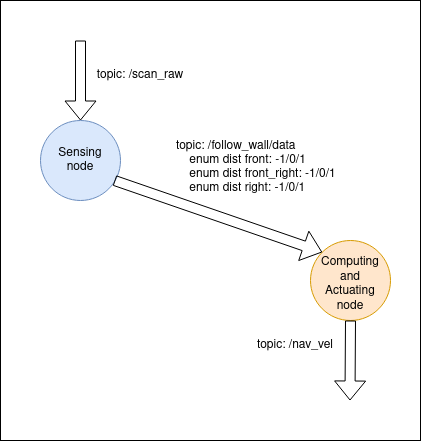

The diagram above was exported from draw.io. Its source (the exported page's mxGraphModel, read from the mxfile embedded in the PNG):
<mxGraphModel dx="694" dy="679" grid="1" gridSize="10" guides="1" tooltips="1" connect="1" arrows="1" fold="1" page="1" pageScale="1" pageWidth="850" pageHeight="1100" math="0" shadow="0">
  <root>
    <mxCell id="0" />
    <mxCell id="1" parent="0" />
    <mxCell id="HdO_fBHU-imOnAlBD7oO-19" value="" style="rounded=0;whiteSpace=wrap;html=1;" parent="1" vertex="1">
      <mxGeometry x="200" y="40" width="420" height="440" as="geometry" />
    </mxCell>
    <mxCell id="HdO_fBHU-imOnAlBD7oO-2" value="" style="ellipse;whiteSpace=wrap;html=1;aspect=fixed;fillColor=#dae8fc;strokeColor=#6c8ebf;" parent="1" vertex="1">
      <mxGeometry x="240" y="160" width="80" height="80" as="geometry" />
    </mxCell>
    <mxCell id="HdO_fBHU-imOnAlBD7oO-3" value="" style="ellipse;whiteSpace=wrap;html=1;aspect=fixed;fillColor=#ffe6cc;strokeColor=#d79b00;" parent="1" vertex="1">
      <mxGeometry x="510" y="280" width="80" height="80" as="geometry" />
    </mxCell>
    <mxCell id="HdO_fBHU-imOnAlBD7oO-5" value="" style="shape=flexArrow;endArrow=classic;html=1;rounded=0;entryX=0;entryY=0;entryDx=0;entryDy=0;exitX=0.925;exitY=0.75;exitDx=0;exitDy=0;exitPerimeter=0;" parent="1" source="HdO_fBHU-imOnAlBD7oO-2" target="HdO_fBHU-imOnAlBD7oO-3" edge="1">
      <mxGeometry width="50" height="50" relative="1" as="geometry">
        <mxPoint x="335" y="230" as="sourcePoint" />
        <mxPoint x="550" y="290" as="targetPoint" />
      </mxGeometry>
    </mxCell>
    <mxCell id="HdO_fBHU-imOnAlBD7oO-7" value="Sensing node" style="text;html=1;strokeColor=none;fillColor=none;align=center;verticalAlign=middle;whiteSpace=wrap;rounded=0;" parent="1" vertex="1">
      <mxGeometry x="250" y="185" width="60" height="30" as="geometry" />
    </mxCell>
    <mxCell id="HdO_fBHU-imOnAlBD7oO-8" value="&lt;div&gt;Computing&lt;br&gt;&lt;/div&gt;&lt;div&gt;and&lt;/div&gt;&lt;div&gt;Actuating&lt;/div&gt;&lt;div&gt;node&lt;/div&gt;" style="text;html=1;strokeColor=none;fillColor=none;align=center;verticalAlign=middle;whiteSpace=wrap;rounded=0;" parent="1" vertex="1">
      <mxGeometry x="520" y="309" width="60" height="30" as="geometry" />
    </mxCell>
    <mxCell id="HdO_fBHU-imOnAlBD7oO-12" value="" style="shape=flexArrow;endArrow=classic;html=1;rounded=0;entryX=0.5;entryY=0;entryDx=0;entryDy=0;" parent="1" target="HdO_fBHU-imOnAlBD7oO-2" edge="1">
      <mxGeometry width="50" height="50" relative="1" as="geometry">
        <mxPoint x="280" y="80" as="sourcePoint" />
        <mxPoint x="276" y="160" as="targetPoint" />
      </mxGeometry>
    </mxCell>
    <mxCell id="HdO_fBHU-imOnAlBD7oO-14" value="" style="shape=flexArrow;endArrow=classic;html=1;rounded=0;" parent="1" edge="1">
      <mxGeometry width="50" height="50" relative="1" as="geometry">
        <mxPoint x="550" y="360" as="sourcePoint" />
        <mxPoint x="549.5" y="440" as="targetPoint" />
      </mxGeometry>
    </mxCell>
    <mxCell id="HdO_fBHU-imOnAlBD7oO-15" value="&lt;div&gt;topic: /scan_raw&lt;/div&gt;" style="text;html=1;strokeColor=none;fillColor=none;align=center;verticalAlign=middle;whiteSpace=wrap;rounded=0;" parent="1" vertex="1">
      <mxGeometry x="290" y="100" width="100" height="30" as="geometry" />
    </mxCell>
    <mxCell id="HdO_fBHU-imOnAlBD7oO-16" value="topic: /nav_vel" style="text;html=1;strokeColor=none;fillColor=none;align=center;verticalAlign=middle;whiteSpace=wrap;rounded=0;" parent="1" vertex="1">
      <mxGeometry x="430" y="370" width="130" height="30" as="geometry" />
    </mxCell>
    <mxCell id="HdO_fBHU-imOnAlBD7oO-17" value="topic: /follow_wall/data&#10;    enum dist front: -1/0/1&#10;    enum dist front_right: -1/0/1&#10;    enum dist right: -1/0/1" style="text;strokeColor=none;fillColor=none;align=left;verticalAlign=middle;spacingLeft=4;spacingRight=4;overflow=hidden;points=[[0,0.5],[1,0.5]];portConstraint=eastwest;rotatable=0;" parent="1" vertex="1">
      <mxGeometry x="370" y="160" width="170" height="90" as="geometry" />
    </mxCell>
  </root>
</mxGraphModel>